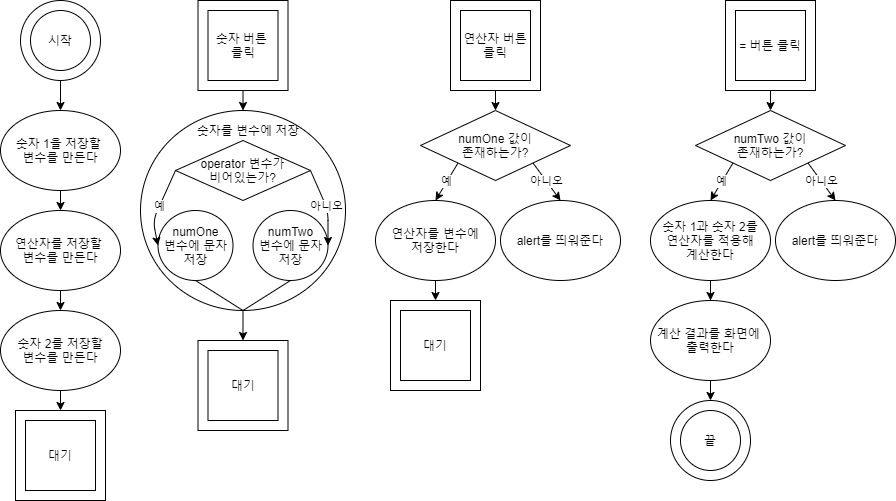

The diagram above was exported from draw.io. Its source (the exported page's mxGraphModel, read from the mxfile embedded in the PNG):
<mxGraphModel dx="1422" dy="705" grid="1" gridSize="10" guides="1" tooltips="1" connect="1" arrows="1" fold="1" page="1" pageScale="1" pageWidth="827" pageHeight="1169" math="0" shadow="0">
  <root>
    <mxCell id="0" />
    <mxCell id="1" parent="0" />
    <mxCell id="LFylA4ma4A6BdmbPkcTM-1" value="" style="ellipse;whiteSpace=wrap;html=1;aspect=fixed;" parent="1" vertex="1">
      <mxGeometry x="30" y="30" width="80" height="80" as="geometry" />
    </mxCell>
    <mxCell id="LFylA4ma4A6BdmbPkcTM-2" value="시작" style="ellipse;whiteSpace=wrap;html=1;aspect=fixed;" parent="1" vertex="1">
      <mxGeometry x="40" y="40" width="60" height="60" as="geometry" />
    </mxCell>
    <mxCell id="LFylA4ma4A6BdmbPkcTM-3" value="" style="endArrow=classic;html=1;exitX=0.5;exitY=1;exitDx=0;exitDy=0;entryX=0.5;entryY=0;entryDx=0;entryDy=0;" parent="1" source="LFylA4ma4A6BdmbPkcTM-1" target="LFylA4ma4A6BdmbPkcTM-4" edge="1">
      <mxGeometry width="50" height="50" relative="1" as="geometry">
        <mxPoint x="130" y="90" as="sourcePoint" />
        <mxPoint x="50" y="150" as="targetPoint" />
      </mxGeometry>
    </mxCell>
    <mxCell id="LFylA4ma4A6BdmbPkcTM-4" value="숫자 1을 저장할&amp;nbsp;&lt;br&gt;변수를 만든다" style="ellipse;whiteSpace=wrap;html=1;" parent="1" vertex="1">
      <mxGeometry x="10" y="140" width="120" height="80" as="geometry" />
    </mxCell>
    <mxCell id="LFylA4ma4A6BdmbPkcTM-5" value="" style="endArrow=classic;html=1;exitX=0.5;exitY=1;exitDx=0;exitDy=0;entryX=0.5;entryY=0;entryDx=0;entryDy=0;" parent="1" source="LFylA4ma4A6BdmbPkcTM-4" target="LFylA4ma4A6BdmbPkcTM-6" edge="1">
      <mxGeometry width="50" height="50" relative="1" as="geometry">
        <mxPoint x="270" y="180" as="sourcePoint" />
        <mxPoint x="240" y="160" as="targetPoint" />
      </mxGeometry>
    </mxCell>
    <mxCell id="LFylA4ma4A6BdmbPkcTM-6" value="연산자를 저장할&amp;nbsp;&lt;br&gt;변수를 만든다" style="ellipse;whiteSpace=wrap;html=1;" parent="1" vertex="1">
      <mxGeometry x="10" y="240" width="120" height="80" as="geometry" />
    </mxCell>
    <mxCell id="LFylA4ma4A6BdmbPkcTM-7" value="" style="whiteSpace=wrap;html=1;aspect=fixed;" parent="1" vertex="1">
      <mxGeometry x="25" y="440" width="90" height="90" as="geometry" />
    </mxCell>
    <mxCell id="LFylA4ma4A6BdmbPkcTM-8" value="대기" style="whiteSpace=wrap;html=1;aspect=fixed;" parent="1" vertex="1">
      <mxGeometry x="35" y="450" width="70" height="70" as="geometry" />
    </mxCell>
    <mxCell id="LFylA4ma4A6BdmbPkcTM-9" value="" style="endArrow=classic;html=1;exitX=0.5;exitY=1;exitDx=0;exitDy=0;" parent="1" source="LFylA4ma4A6BdmbPkcTM-6" target="LFylA4ma4A6BdmbPkcTM-36" edge="1">
      <mxGeometry width="50" height="50" relative="1" as="geometry">
        <mxPoint x="390" y="400" as="sourcePoint" />
        <mxPoint x="220" y="270" as="targetPoint" />
      </mxGeometry>
    </mxCell>
    <mxCell id="LFylA4ma4A6BdmbPkcTM-37" style="edgeStyle=orthogonalEdgeStyle;rounded=0;orthogonalLoop=1;jettySize=auto;html=1;exitX=0.5;exitY=1;exitDx=0;exitDy=0;" parent="1" source="LFylA4ma4A6BdmbPkcTM-36" edge="1">
      <mxGeometry relative="1" as="geometry">
        <mxPoint x="70" y="440" as="targetPoint" />
      </mxGeometry>
    </mxCell>
    <mxCell id="LFylA4ma4A6BdmbPkcTM-36" value="숫자 2를 저장할&lt;br&gt;변수를 만든다" style="ellipse;whiteSpace=wrap;html=1;" parent="1" vertex="1">
      <mxGeometry x="10" y="340" width="120" height="80" as="geometry" />
    </mxCell>
    <mxCell id="LFylA4ma4A6BdmbPkcTM-58" value="" style="endArrow=classic;html=1;exitX=0.5;exitY=1;exitDx=0;exitDy=0;entryX=0.5;entryY=0;entryDx=0;entryDy=0;" parent="1" source="LFylA4ma4A6BdmbPkcTM-67" edge="1">
      <mxGeometry width="50" height="50" relative="1" as="geometry">
        <mxPoint x="252.5" y="110" as="sourcePoint" />
        <mxPoint x="252.5" y="140" as="targetPoint" />
      </mxGeometry>
    </mxCell>
    <mxCell id="LFylA4ma4A6BdmbPkcTM-67" value="" style="whiteSpace=wrap;html=1;aspect=fixed;" parent="1" vertex="1">
      <mxGeometry x="207.5" y="30" width="90" height="90" as="geometry" />
    </mxCell>
    <mxCell id="LFylA4ma4A6BdmbPkcTM-68" value="숫자 버튼 &lt;br&gt;클릭" style="whiteSpace=wrap;html=1;aspect=fixed;" parent="1" vertex="1">
      <mxGeometry x="217.5" y="40" width="70" height="70" as="geometry" />
    </mxCell>
    <mxCell id="LFylA4ma4A6BdmbPkcTM-91" value="" style="endArrow=classic;html=1;exitX=0.5;exitY=1;exitDx=0;exitDy=0;entryX=0.5;entryY=0;entryDx=0;entryDy=0;" parent="1" source="LFylA4ma4A6BdmbPkcTM-96" target="LFylA4ma4A6BdmbPkcTM-118" edge="1">
      <mxGeometry width="50" height="50" relative="1" as="geometry">
        <mxPoint x="460" y="110" as="sourcePoint" />
        <mxPoint x="440" y="150" as="targetPoint" />
      </mxGeometry>
    </mxCell>
    <mxCell id="LFylA4ma4A6BdmbPkcTM-92" value="연산자를 변수에&lt;br&gt;저장한다" style="ellipse;whiteSpace=wrap;html=1;" parent="1" vertex="1">
      <mxGeometry x="385" y="230" width="120" height="80" as="geometry" />
    </mxCell>
    <mxCell id="LFylA4ma4A6BdmbPkcTM-93" value="" style="endArrow=classic;html=1;exitX=0.5;exitY=1;exitDx=0;exitDy=0;entryX=0.5;entryY=0;entryDx=0;entryDy=0;" parent="1" source="LFylA4ma4A6BdmbPkcTM-92" target="LFylA4ma4A6BdmbPkcTM-94" edge="1">
      <mxGeometry width="50" height="50" relative="1" as="geometry">
        <mxPoint x="635" y="220" as="sourcePoint" />
        <mxPoint x="435" y="280" as="targetPoint" />
      </mxGeometry>
    </mxCell>
    <mxCell id="LFylA4ma4A6BdmbPkcTM-94" value="" style="whiteSpace=wrap;html=1;aspect=fixed;" parent="1" vertex="1">
      <mxGeometry x="400" y="330" width="90" height="90" as="geometry" />
    </mxCell>
    <mxCell id="LFylA4ma4A6BdmbPkcTM-95" value="대기" style="whiteSpace=wrap;html=1;aspect=fixed;" parent="1" vertex="1">
      <mxGeometry x="410" y="340" width="70" height="70" as="geometry" />
    </mxCell>
    <mxCell id="LFylA4ma4A6BdmbPkcTM-96" value="" style="whiteSpace=wrap;html=1;aspect=fixed;" parent="1" vertex="1">
      <mxGeometry x="460" y="30" width="90" height="90" as="geometry" />
    </mxCell>
    <mxCell id="LFylA4ma4A6BdmbPkcTM-97" value="연산자 버튼&lt;br&gt;클릭" style="whiteSpace=wrap;html=1;aspect=fixed;" parent="1" vertex="1">
      <mxGeometry x="470" y="40" width="70" height="70" as="geometry" />
    </mxCell>
    <mxCell id="LFylA4ma4A6BdmbPkcTM-102" style="edgeStyle=orthogonalEdgeStyle;rounded=0;orthogonalLoop=1;jettySize=auto;html=1;exitX=0.5;exitY=1;exitDx=0;exitDy=0;entryX=0.5;entryY=0;entryDx=0;entryDy=0;" parent="1" source="LFylA4ma4A6BdmbPkcTM-103" target="LFylA4ma4A6BdmbPkcTM-104" edge="1">
      <mxGeometry relative="1" as="geometry" />
    </mxCell>
    <mxCell id="LFylA4ma4A6BdmbPkcTM-103" value="" style="ellipse;whiteSpace=wrap;html=1;" parent="1" vertex="1">
      <mxGeometry x="150" y="140" width="205" height="200" as="geometry" />
    </mxCell>
    <mxCell id="LFylA4ma4A6BdmbPkcTM-104" value="" style="whiteSpace=wrap;html=1;aspect=fixed;" parent="1" vertex="1">
      <mxGeometry x="207.5" y="370" width="90" height="90" as="geometry" />
    </mxCell>
    <mxCell id="LFylA4ma4A6BdmbPkcTM-105" value="대기" style="whiteSpace=wrap;html=1;aspect=fixed;" parent="1" vertex="1">
      <mxGeometry x="217.5" y="380" width="70" height="70" as="geometry" />
    </mxCell>
    <mxCell id="LFylA4ma4A6BdmbPkcTM-106" value="숫자를 변수에 저장" style="text;html=1;strokeColor=none;fillColor=none;align=center;verticalAlign=middle;whiteSpace=wrap;rounded=0;" parent="1" vertex="1">
      <mxGeometry x="167.5" y="150" width="180" height="20" as="geometry" />
    </mxCell>
    <mxCell id="LFylA4ma4A6BdmbPkcTM-109" value="operator 변수가&lt;br&gt;비어있는가?" style="rhombus;whiteSpace=wrap;html=1;" parent="1" vertex="1">
      <mxGeometry x="185" y="170" width="135" height="60" as="geometry" />
    </mxCell>
    <mxCell id="LFylA4ma4A6BdmbPkcTM-110" value="numOne&lt;br&gt;변수에 문자&lt;br&gt;저장" style="ellipse;whiteSpace=wrap;html=1;" parent="1" vertex="1">
      <mxGeometry x="167.5" y="240" width="75" height="70" as="geometry" />
    </mxCell>
    <mxCell id="LFylA4ma4A6BdmbPkcTM-112" value="예" style="endArrow=classic;html=1;exitX=0;exitY=0.5;exitDx=0;exitDy=0;entryX=0;entryY=0.5;entryDx=0;entryDy=0;" parent="1" source="LFylA4ma4A6BdmbPkcTM-109" target="LFylA4ma4A6BdmbPkcTM-110" edge="1">
      <mxGeometry width="50" height="50" relative="1" as="geometry">
        <mxPoint x="202.5" y="380" as="sourcePoint" />
        <mxPoint x="205.5" y="250" as="targetPoint" />
        <Array as="points">
          <mxPoint x="162.5" y="250" />
        </Array>
      </mxGeometry>
    </mxCell>
    <mxCell id="LFylA4ma4A6BdmbPkcTM-118" value="numOne 값이&lt;br&gt;존재하는가?" style="rhombus;whiteSpace=wrap;html=1;" parent="1" vertex="1">
      <mxGeometry x="430" y="140" width="150" height="70" as="geometry" />
    </mxCell>
    <mxCell id="LFylA4ma4A6BdmbPkcTM-119" value="alert를 띄워준다" style="ellipse;whiteSpace=wrap;html=1;" parent="1" vertex="1">
      <mxGeometry x="510" y="230" width="120" height="80" as="geometry" />
    </mxCell>
    <mxCell id="LFylA4ma4A6BdmbPkcTM-121" value="예" style="endArrow=classic;html=1;exitX=0;exitY=1;exitDx=0;exitDy=0;entryX=0.5;entryY=0;entryDx=0;entryDy=0;" parent="1" source="LFylA4ma4A6BdmbPkcTM-118" target="LFylA4ma4A6BdmbPkcTM-92" edge="1">
      <mxGeometry width="50" height="50" relative="1" as="geometry">
        <mxPoint x="350" y="350" as="sourcePoint" />
        <mxPoint x="440" y="240" as="targetPoint" />
      </mxGeometry>
    </mxCell>
    <mxCell id="LFylA4ma4A6BdmbPkcTM-122" value="아니오" style="endArrow=classic;html=1;exitX=1;exitY=1;exitDx=0;exitDy=0;entryX=0.5;entryY=0;entryDx=0;entryDy=0;" parent="1" source="LFylA4ma4A6BdmbPkcTM-118" target="LFylA4ma4A6BdmbPkcTM-119" edge="1">
      <mxGeometry width="50" height="50" relative="1" as="geometry">
        <mxPoint x="350" y="350" as="sourcePoint" />
        <mxPoint x="400" y="300" as="targetPoint" />
      </mxGeometry>
    </mxCell>
    <mxCell id="LFylA4ma4A6BdmbPkcTM-123" value="numTwo&lt;br&gt;변수에 문자저장" style="ellipse;whiteSpace=wrap;html=1;" parent="1" vertex="1">
      <mxGeometry x="262.5" y="240" width="75" height="70" as="geometry" />
    </mxCell>
    <mxCell id="LFylA4ma4A6BdmbPkcTM-124" value="아니오" style="endArrow=classic;html=1;exitX=1;exitY=0.5;exitDx=0;exitDy=0;entryX=1;entryY=0.5;entryDx=0;entryDy=0;" parent="1" source="LFylA4ma4A6BdmbPkcTM-109" target="LFylA4ma4A6BdmbPkcTM-123" edge="1">
      <mxGeometry width="50" height="50" relative="1" as="geometry">
        <mxPoint x="372.5" y="360" as="sourcePoint" />
        <mxPoint x="422.5" y="310" as="targetPoint" />
        <Array as="points">
          <mxPoint x="337.5" y="240" />
        </Array>
      </mxGeometry>
    </mxCell>
    <mxCell id="LFylA4ma4A6BdmbPkcTM-125" value="" style="endArrow=classic;html=1;exitX=0.5;exitY=1;exitDx=0;exitDy=0;entryX=0.5;entryY=0;entryDx=0;entryDy=0;" parent="1" source="LFylA4ma4A6BdmbPkcTM-130" target="LFylA4ma4A6BdmbPkcTM-132" edge="1">
      <mxGeometry width="50" height="50" relative="1" as="geometry">
        <mxPoint x="735" y="110" as="sourcePoint" />
        <mxPoint x="715" y="150" as="targetPoint" />
      </mxGeometry>
    </mxCell>
    <mxCell id="LFylA4ma4A6BdmbPkcTM-139" value="" style="edgeStyle=orthogonalEdgeStyle;rounded=0;orthogonalLoop=1;jettySize=auto;html=1;" parent="1" source="LFylA4ma4A6BdmbPkcTM-126" target="LFylA4ma4A6BdmbPkcTM-136" edge="1">
      <mxGeometry relative="1" as="geometry" />
    </mxCell>
    <mxCell id="LFylA4ma4A6BdmbPkcTM-126" value="숫자 1과 숫자 2를&lt;br&gt;연산자를 적용해&lt;br&gt;계산한다" style="ellipse;whiteSpace=wrap;html=1;" parent="1" vertex="1">
      <mxGeometry x="660" y="230" width="120" height="80" as="geometry" />
    </mxCell>
    <mxCell id="LFylA4ma4A6BdmbPkcTM-130" value="" style="whiteSpace=wrap;html=1;aspect=fixed;" parent="1" vertex="1">
      <mxGeometry x="735" y="30" width="90" height="90" as="geometry" />
    </mxCell>
    <mxCell id="LFylA4ma4A6BdmbPkcTM-131" value="= 버튼 클릭" style="whiteSpace=wrap;html=1;aspect=fixed;" parent="1" vertex="1">
      <mxGeometry x="745" y="40" width="70" height="70" as="geometry" />
    </mxCell>
    <mxCell id="LFylA4ma4A6BdmbPkcTM-132" value="numTwo 값이&lt;br&gt;존재하는가?" style="rhombus;whiteSpace=wrap;html=1;" parent="1" vertex="1">
      <mxGeometry x="705" y="140" width="150" height="70" as="geometry" />
    </mxCell>
    <mxCell id="LFylA4ma4A6BdmbPkcTM-133" value="alert를 띄워준다" style="ellipse;whiteSpace=wrap;html=1;" parent="1" vertex="1">
      <mxGeometry x="785" y="230" width="120" height="80" as="geometry" />
    </mxCell>
    <mxCell id="LFylA4ma4A6BdmbPkcTM-134" value="예" style="endArrow=classic;html=1;exitX=0;exitY=1;exitDx=0;exitDy=0;entryX=0.5;entryY=0;entryDx=0;entryDy=0;" parent="1" source="LFylA4ma4A6BdmbPkcTM-132" target="LFylA4ma4A6BdmbPkcTM-126" edge="1">
      <mxGeometry width="50" height="50" relative="1" as="geometry">
        <mxPoint x="625" y="350" as="sourcePoint" />
        <mxPoint x="715" y="240" as="targetPoint" />
      </mxGeometry>
    </mxCell>
    <mxCell id="LFylA4ma4A6BdmbPkcTM-135" value="아니오" style="endArrow=classic;html=1;exitX=1;exitY=1;exitDx=0;exitDy=0;entryX=0.5;entryY=0;entryDx=0;entryDy=0;" parent="1" source="LFylA4ma4A6BdmbPkcTM-132" target="LFylA4ma4A6BdmbPkcTM-133" edge="1">
      <mxGeometry width="50" height="50" relative="1" as="geometry">
        <mxPoint x="625" y="350" as="sourcePoint" />
        <mxPoint x="675" y="300" as="targetPoint" />
      </mxGeometry>
    </mxCell>
    <mxCell id="LFylA4ma4A6BdmbPkcTM-136" value="계산 결과를 화면에 &lt;br&gt;출력한다" style="ellipse;whiteSpace=wrap;html=1;" parent="1" vertex="1">
      <mxGeometry x="660" y="330" width="120" height="80" as="geometry" />
    </mxCell>
    <mxCell id="LFylA4ma4A6BdmbPkcTM-141" value="" style="endArrow=classic;html=1;exitX=0.5;exitY=1;exitDx=0;exitDy=0;entryX=0.5;entryY=0;entryDx=0;entryDy=0;" parent="1" source="LFylA4ma4A6BdmbPkcTM-136" edge="1">
      <mxGeometry width="50" height="50" relative="1" as="geometry">
        <mxPoint x="390" y="360" as="sourcePoint" />
        <mxPoint x="720" y="430" as="targetPoint" />
      </mxGeometry>
    </mxCell>
    <mxCell id="LFylA4ma4A6BdmbPkcTM-142" value="" style="ellipse;whiteSpace=wrap;html=1;aspect=fixed;" parent="1" vertex="1">
      <mxGeometry x="680" y="430" width="80" height="80" as="geometry" />
    </mxCell>
    <mxCell id="LFylA4ma4A6BdmbPkcTM-143" value="끝" style="ellipse;whiteSpace=wrap;html=1;aspect=fixed;" parent="1" vertex="1">
      <mxGeometry x="690" y="440" width="60" height="60" as="geometry" />
    </mxCell>
    <mxCell id="LFylA4ma4A6BdmbPkcTM-144" value="" style="endArrow=none;html=1;exitX=0.5;exitY=1;exitDx=0;exitDy=0;entryX=0.5;entryY=1;entryDx=0;entryDy=0;" parent="1" source="LFylA4ma4A6BdmbPkcTM-110" target="LFylA4ma4A6BdmbPkcTM-103" edge="1">
      <mxGeometry width="50" height="50" relative="1" as="geometry">
        <mxPoint x="390" y="310" as="sourcePoint" />
        <mxPoint x="250" y="340" as="targetPoint" />
      </mxGeometry>
    </mxCell>
    <mxCell id="LFylA4ma4A6BdmbPkcTM-145" value="" style="endArrow=none;html=1;exitX=0.5;exitY=1;exitDx=0;exitDy=0;entryX=0.5;entryY=1;entryDx=0;entryDy=0;" parent="1" source="LFylA4ma4A6BdmbPkcTM-123" target="LFylA4ma4A6BdmbPkcTM-103" edge="1">
      <mxGeometry width="50" height="50" relative="1" as="geometry">
        <mxPoint x="215" y="320" as="sourcePoint" />
        <mxPoint x="250" y="340" as="targetPoint" />
      </mxGeometry>
    </mxCell>
  </root>
</mxGraphModel>